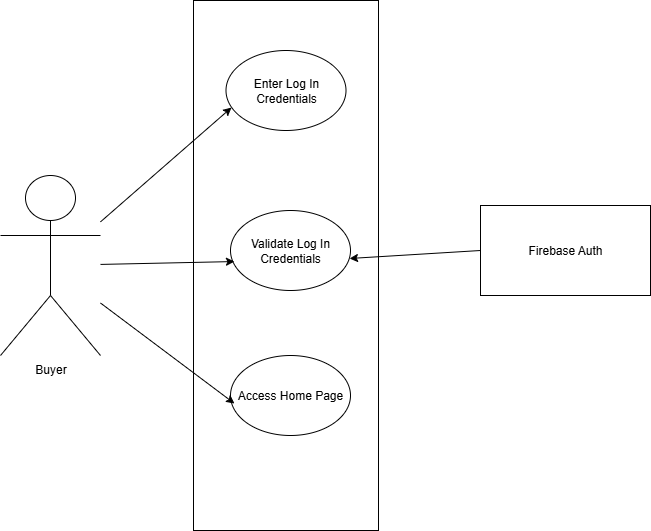

The diagram above was exported from draw.io. Its source (the exported page's mxGraphModel, read from the mxfile embedded in the PNG):
<mxGraphModel dx="1426" dy="743" grid="1" gridSize="10" guides="1" tooltips="1" connect="1" arrows="1" fold="1" page="1" pageScale="1" pageWidth="850" pageHeight="1100" math="0" shadow="0">
  <root>
    <mxCell id="0" />
    <mxCell id="1" parent="0" />
    <mxCell id="tE_crGvVlvcHNuhf8GVB-2" value="" style="rounded=0;whiteSpace=wrap;html=1;direction=south;" parent="1" vertex="1">
      <mxGeometry x="333" y="130" width="185" height="530" as="geometry" />
    </mxCell>
    <mxCell id="tE_crGvVlvcHNuhf8GVB-3" value="Buyer" style="shape=umlActor;verticalLabelPosition=bottom;verticalAlign=top;html=1;outlineConnect=0;" parent="1" vertex="1">
      <mxGeometry x="140" y="305" width="100" height="180" as="geometry" />
    </mxCell>
    <mxCell id="tE_crGvVlvcHNuhf8GVB-4" value="Enter Log In Credentials" style="ellipse;whiteSpace=wrap;html=1;" parent="1" vertex="1">
      <mxGeometry x="365.5" y="180" width="120" height="80" as="geometry" />
    </mxCell>
    <mxCell id="f_ipwJRJ6bebGpVBRN2t-1" value="Validate Log In Credentials" style="ellipse;whiteSpace=wrap;html=1;" parent="1" vertex="1">
      <mxGeometry x="370" y="340" width="120" height="80" as="geometry" />
    </mxCell>
    <mxCell id="f_ipwJRJ6bebGpVBRN2t-2" value="Access Home Page" style="ellipse;whiteSpace=wrap;html=1;" parent="1" vertex="1">
      <mxGeometry x="370" y="485" width="120" height="80" as="geometry" />
    </mxCell>
    <mxCell id="f_ipwJRJ6bebGpVBRN2t-3" value="Firebase Auth" style="rounded=0;whiteSpace=wrap;html=1;" parent="1" vertex="1">
      <mxGeometry x="620" y="335" width="170" height="90" as="geometry" />
    </mxCell>
    <mxCell id="f_ipwJRJ6bebGpVBRN2t-4" value="" style="endArrow=classic;html=1;rounded=0;entryX=0.046;entryY=0.713;entryDx=0;entryDy=0;entryPerimeter=0;" parent="1" source="tE_crGvVlvcHNuhf8GVB-3" target="tE_crGvVlvcHNuhf8GVB-4" edge="1">
      <mxGeometry width="50" height="50" relative="1" as="geometry">
        <mxPoint x="190" y="220" as="sourcePoint" />
        <mxPoint x="270" y="250" as="targetPoint" />
      </mxGeometry>
    </mxCell>
    <mxCell id="f_ipwJRJ6bebGpVBRN2t-5" value="" style="endArrow=classic;html=1;rounded=0;entryX=0.033;entryY=0.638;entryDx=0;entryDy=0;entryPerimeter=0;" parent="1" source="tE_crGvVlvcHNuhf8GVB-3" target="f_ipwJRJ6bebGpVBRN2t-1" edge="1">
      <mxGeometry width="50" height="50" relative="1" as="geometry">
        <mxPoint x="400" y="410" as="sourcePoint" />
        <mxPoint x="450" y="360" as="targetPoint" />
      </mxGeometry>
    </mxCell>
    <mxCell id="f_ipwJRJ6bebGpVBRN2t-6" value="" style="endArrow=classic;html=1;rounded=0;entryX=0.033;entryY=0.6;entryDx=0;entryDy=0;entryPerimeter=0;" parent="1" source="tE_crGvVlvcHNuhf8GVB-3" target="f_ipwJRJ6bebGpVBRN2t-2" edge="1">
      <mxGeometry width="50" height="50" relative="1" as="geometry">
        <mxPoint x="400" y="410" as="sourcePoint" />
        <mxPoint x="260" y="680" as="targetPoint" />
      </mxGeometry>
    </mxCell>
    <mxCell id="f_ipwJRJ6bebGpVBRN2t-7" value="" style="endArrow=classic;html=1;rounded=0;entryX=0.992;entryY=0.6;entryDx=0;entryDy=0;entryPerimeter=0;exitX=0;exitY=0.5;exitDx=0;exitDy=0;" parent="1" source="f_ipwJRJ6bebGpVBRN2t-3" target="f_ipwJRJ6bebGpVBRN2t-1" edge="1">
      <mxGeometry width="50" height="50" relative="1" as="geometry">
        <mxPoint x="400" y="410" as="sourcePoint" />
        <mxPoint x="450" y="360" as="targetPoint" />
      </mxGeometry>
    </mxCell>
  </root>
</mxGraphModel>